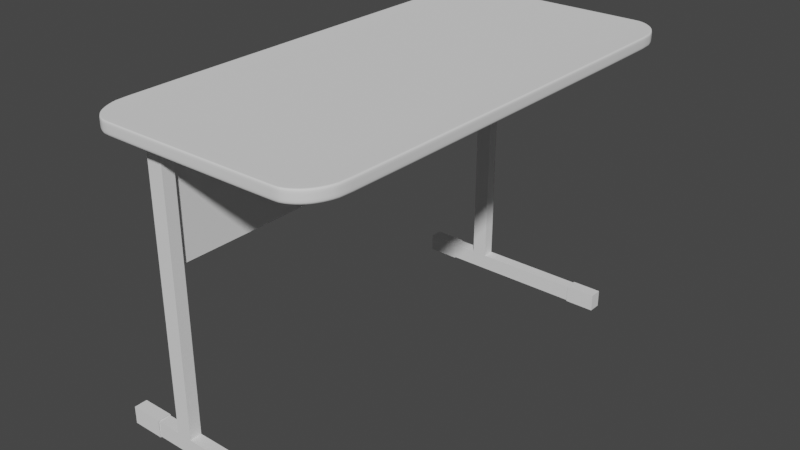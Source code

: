 # Source: PCTableSideways.blend  (saved by Blender 2.81.16; exported with 4.5.12 LTS)
import bpy
from mathutils import Matrix  # noqa: F401  (used for matrix-valued properties, if any)

bpy.ops.wm.read_factory_settings(use_empty=True)
scene = bpy.context.scene
scene.name = 'Scene'

# ---- collections
col_collection = bpy.data.collections.new('Collection'); scene.collection.children.link(col_collection)

# ---- world
world_world = bpy.data.worlds.new('World'); scene.world = world_world
world_world.use_nodes = True; world_world.node_tree.nodes.clear()
_N = world_world.node_tree.nodes; _L = world_world.node_tree.links
n0 = _N.new('ShaderNodeOutputWorld'); n0.name = 'World Output'; n0.location = (300, 300)
n1 = _N.new('ShaderNodeBackground'); n1.name = 'Background'; n1.location = (10, 300)
n1.inputs[0].default_value = (0.05088, 0.05088, 0.05088, 1.0)
_L.new(n1.outputs[0], n0.inputs[0])
n0.is_active_output = True
world_world.color = (0.05088, 0.05088, 0.05088)
world_world.use_sun_shadow = False
world_world.sun_shadow_jitter_overblur = 0.0

# ---- meshes
me_top = bpy.data.meshes.new('Top')
me_top.from_pydata([(0.75, -1.668, 49.0), (0.742, -1.739, 49.0), (0.7253, -1.811, 49.0), (0.7026, -1.871, 49.0), (0.6775, -1.916, 49.0), (0.6436, -1.956, 49.0), (0.6033, -1.986, 49.0), (0.6033, -1.986, 51.0), (0.6436, -1.956, 51.0), (0.6775, -1.916, 51.0), (0.7026, -1.871, 51.0), (0.7253, -1.811, 51.0), (0.742, -1.739, 51.0), (0.75, -1.668, 51.0), (-0.6033, -1.986, 49.0), (-0.6436, -1.956, 49.0), (-0.6775, -1.916, 49.0), (-0.7026, -1.871, 49.0), (-0.7253, -1.811, 49.0), (-0.742, -1.739, 49.0), (-0.75, -1.668, 49.0), (-0.75, -1.668, 51.0), (-0.742, -1.739, 51.0), (-0.7253, -1.811, 51.0), (-0.7026, -1.871, 51.0), (-0.6775, -1.916, 51.0), (-0.6436, -1.956, 51.0), (-0.6033, -1.986, 51.0), (0.575, -1.996, 49.0), (0.5511, -2.0, 49.0), (0.5511, -2.0, 51.0), (0.575, -1.996, 51.0), (-0.5511, -2.0, 49.0), (-0.575, -1.996, 49.0), (-0.575, -1.996, 51.0), (-0.5511, -2.0, 51.0), (0.75, 1.668, 49.0), (0.742, 1.739, 49.0), (0.7253, 1.811, 49.0), (0.7026, 1.871, 49.0), (0.6775, 1.916, 49.0), (0.6436, 1.956, 49.0), (0.6033, 1.986, 49.0), (0.6033, 1.986, 51.0), (0.6436, 1.956, 51.0), (0.6775, 1.916, 51.0), (0.7026, 1.871, 51.0), (0.7253, 1.811, 51.0), (0.742, 1.739, 51.0), (0.75, 1.668, 51.0), (-0.6033, 1.986, 49.0), (-0.6436, 1.956, 49.0), (-0.6775, 1.916, 49.0), (-0.7026, 1.871, 49.0), (-0.7253, 1.811, 49.0), (-0.742, 1.739, 49.0), (-0.75, 1.668, 49.0), (-0.75, 1.668, 51.0), (-0.742, 1.739, 51.0), (-0.7253, 1.811, 51.0), (-0.7026, 1.871, 51.0), (-0.6775, 1.916, 51.0), (-0.6436, 1.956, 51.0), (-0.6033, 1.986, 51.0), (0.575, 1.996, 49.0), (0.5511, 2.0, 49.0), (0.5511, 2.0, 51.0), (0.575, 1.996, 51.0), (-0.5511, 2.0, 49.0), (-0.575, 1.996, 49.0), (-0.575, 1.996, 51.0), (-0.5511, 2.0, 51.0), (0.7284, -1.73, 49.0), (0.7362, -1.659, 49.0), (0.7362, -1.659, 51.0), (0.7284, -1.73, 51.0), (0.712, -1.801, 51.0), (0.6897, -1.861, 51.0), (0.6897, -1.861, 49.0), (0.712, -1.801, 49.0), (0.6317, -1.945, 49.0), (0.6651, -1.905, 49.0), (0.6651, -1.905, 51.0), (0.6317, -1.945, 51.0), (-0.7284, -1.73, 51.0), (-0.7362, -1.659, 51.0), (-0.7362, -1.659, 49.0), (-0.7284, -1.73, 49.0), (-0.712, -1.801, 49.0), (-0.6897, -1.861, 49.0), (-0.6897, -1.861, 51.0), (-0.712, -1.801, 51.0), (-0.6317, -1.945, 51.0), (-0.6651, -1.905, 51.0), (-0.6651, -1.905, 49.0), (-0.6317, -1.945, 49.0), (-0.5922, -1.974, 49.0), (0.5922, -1.974, 49.0), (0.5922, -1.974, 51.0), (-0.5922, -1.974, 51.0), (0.5644, -1.984, 51.0), (0.541, -1.988, 51.0), (0.541, -1.988, 49.0), (0.5644, -1.984, 49.0), (-0.5644, -1.984, 49.0), (-0.541, -1.988, 49.0), (-0.541, -1.988, 51.0), (-0.5644, -1.984, 51.0), (0.7284, 1.73, 49.0), (0.7362, 1.659, 49.0), (0.7362, 1.659, 51.0), (0.7284, 1.73, 51.0), (0.712, 1.801, 51.0), (0.6897, 1.861, 51.0), (0.6897, 1.861, 49.0), (0.712, 1.801, 49.0), (0.6317, 1.945, 49.0), (0.6651, 1.905, 49.0), (0.6651, 1.905, 51.0), (0.6317, 1.945, 51.0), (-0.7284, 1.73, 51.0), (-0.7362, 1.659, 51.0), (-0.7362, 1.659, 49.0), (-0.7284, 1.73, 49.0), (-0.712, 1.801, 49.0), (-0.6897, 1.861, 49.0), (-0.6897, 1.861, 51.0), (-0.712, 1.801, 51.0), (-0.6317, 1.945, 51.0), (-0.6651, 1.905, 51.0), (-0.6651, 1.905, 49.0), (-0.6317, 1.945, 49.0), (-0.5922, 1.974, 49.0), (0.5922, 1.974, 49.0), (0.5922, 1.974, 51.0), (-0.5922, 1.974, 51.0), (0.5644, 1.984, 51.0), (0.541, 1.988, 51.0), (0.541, 1.988, 49.0), (0.5644, 1.984, 49.0), (-0.5644, 1.984, 49.0), (-0.541, 1.988, 49.0), (-0.541, 1.988, 51.0), (-0.5644, 1.984, 51.0), (0.7362, -1.659, 50.93), (0.7284, -1.73, 50.93), (0.712, -1.801, 50.93), (0.6897, -1.861, 50.93), (0.6651, -1.905, 50.93), (0.6317, -1.945, 50.93), (-0.7284, -1.73, 50.93), (-0.7362, -1.659, 50.93), (-0.6897, -1.861, 50.93), (-0.712, -1.801, 50.93), (-0.6317, -1.945, 50.93), (-0.6651, -1.905, 50.93), (0.5922, -1.974, 50.93), (-0.5922, -1.974, 50.93), (0.5644, -1.984, 50.93), (0.541, -1.988, 50.93), (-0.541, -1.988, 50.93), (-0.5644, -1.984, 50.93), (0.7362, 1.659, 50.93), (0.7284, 1.73, 50.93), (0.712, 1.801, 50.93), (0.6897, 1.861, 50.93), (0.6651, 1.905, 50.93), (0.6317, 1.945, 50.93), (-0.7284, 1.73, 50.93), (-0.7362, 1.659, 50.93), (-0.6897, 1.861, 50.93), (-0.712, 1.801, 50.93), (-0.6317, 1.945, 50.93), (-0.6651, 1.905, 50.93), (0.5922, 1.974, 50.93), (-0.5922, 1.974, 50.93), (0.5644, 1.984, 50.93), (0.541, 1.988, 50.93), (-0.541, 1.988, 50.93), (-0.5644, 1.984, 50.93), (0.7284, -1.73, 49.07), (0.7362, -1.659, 49.07), (0.6897, -1.861, 49.07), (0.712, -1.801, 49.07), (0.6317, -1.945, 49.07), (0.6651, -1.905, 49.07), (-0.7362, -1.659, 49.07), (-0.7284, -1.73, 49.07), (-0.712, -1.801, 49.07), (-0.6897, -1.861, 49.07), (-0.6651, -1.905, 49.07), (-0.6317, -1.945, 49.07), (-0.5922, -1.974, 49.07), (0.5922, -1.974, 49.07), (0.541, -1.988, 49.07), (0.5644, -1.984, 49.07), (-0.5644, -1.984, 49.07), (-0.541, -1.988, 49.07), (0.7284, 1.73, 49.07), (0.7362, 1.659, 49.07), (0.6897, 1.861, 49.07), (0.712, 1.801, 49.07), (0.6317, 1.945, 49.07), (0.6651, 1.905, 49.07), (-0.7362, 1.659, 49.07), (-0.7284, 1.73, 49.07), (-0.712, 1.801, 49.07), (-0.6897, 1.861, 49.07), (-0.6651, 1.905, 49.07), (-0.6317, 1.945, 49.07), (-0.5922, 1.974, 49.07), (0.5922, 1.974, 49.07), (0.541, 1.988, 49.07), (0.5644, 1.984, 49.07), (-0.5644, 1.984, 49.07), (-0.541, 1.988, 49.07), (0.75, -1.668, 49.67), (0.75, -1.668, 50.33), (0.742, -1.739, 50.33), (0.742, -1.739, 49.67), (0.7026, -1.871, 50.33), (0.7026, -1.871, 49.67), (0.7253, -1.811, 49.67), (0.7253, -1.811, 50.33), (0.6033, -1.986, 49.67), (0.6033, -1.986, 50.33), (0.6775, -1.916, 49.67), (0.6775, -1.916, 50.33), (0.6436, -1.956, 50.33), (0.6436, -1.956, 49.67), (-0.75, -1.668, 50.33), (-0.75, -1.668, 49.67), (-0.742, -1.739, 49.67), (-0.742, -1.739, 50.33), (-0.7026, -1.871, 49.67), (-0.7026, -1.871, 50.33), (-0.7253, -1.811, 50.33), (-0.7253, -1.811, 49.67), (-0.6033, -1.986, 50.33), (-0.6033, -1.986, 49.67), (-0.6775, -1.916, 50.33), (-0.6775, -1.916, 49.67), (-0.6436, -1.956, 49.67), (-0.6436, -1.956, 50.33), (0.5511, -2.0, 50.33), (0.5511, -2.0, 49.67), (0.575, -1.996, 49.67), (0.575, -1.996, 50.33), (-0.5511, -2.0, 49.67), (-0.5511, -2.0, 50.33), (-0.575, -1.996, 50.33), (-0.575, -1.996, 49.67), (0.75, 1.668, 49.67), (0.75, 1.668, 50.33), (0.742, 1.739, 50.33), (0.742, 1.739, 49.67), (0.7026, 1.871, 50.33), (0.7026, 1.871, 49.67), (0.7253, 1.811, 49.67), (0.7253, 1.811, 50.33), (0.6033, 1.986, 49.67), (0.6033, 1.986, 50.33), (0.6775, 1.916, 49.67), (0.6775, 1.916, 50.33), (0.6436, 1.956, 50.33), (0.6436, 1.956, 49.67), (-0.75, 1.668, 50.33), (-0.75, 1.668, 49.67), (-0.742, 1.739, 49.67), (-0.742, 1.739, 50.33), (-0.7026, 1.871, 49.67), (-0.7026, 1.871, 50.33), (-0.7253, 1.811, 50.33), (-0.7253, 1.811, 49.67), (-0.6033, 1.986, 50.33), (-0.6033, 1.986, 49.67), (-0.6775, 1.916, 50.33), (-0.6775, 1.916, 49.67), (-0.6436, 1.956, 49.67), (-0.6436, 1.956, 50.33), (0.5511, 2.0, 50.33), (0.5511, 2.0, 49.67), (0.575, 1.996, 49.67), (0.575, 1.996, 50.33), (-0.5511, 2.0, 49.67), (-0.5511, 2.0, 50.33), (-0.575, 1.996, 50.33), (-0.575, 1.996, 49.67)], [], [(250, 34, 27, 238), (232, 19, 18, 237), (238, 27, 26, 243), (220, 10, 9, 227), (224, 6, 5, 229), (266, 230, 21, 57), (7, 8, 83, 98), (234, 17, 16, 241), (218, 12, 11, 223), (217, 13, 12, 218), (221, 3, 2, 222), (217, 253, 49, 13), (227, 9, 8, 228), (231, 20, 19, 232), (235, 24, 23, 236), (241, 16, 15, 242), (244, 30, 35, 249), (245, 29, 28, 246), (249, 35, 34, 250), (246, 28, 6, 224), (286, 274, 63, 70), (268, 273, 54, 55), (274, 279, 62, 63), (256, 263, 45, 46), (260, 265, 41, 42), (270, 277, 52, 53), (254, 259, 47, 48), (253, 254, 48, 49), (257, 258, 38, 39), (263, 264, 44, 45), (267, 268, 55, 56), (271, 272, 59, 60), (277, 278, 51, 52), (280, 285, 71, 66), (281, 282, 64, 65), (285, 286, 70, 71), (282, 260, 42, 64), (48, 47, 112, 111), (131, 132, 210, 209), (107, 106, 160, 161), (13, 49, 110, 74), (41, 40, 117, 116), (22, 23, 91, 84), (4, 5, 80, 81), (46, 45, 118, 113), (24, 25, 93, 90), (44, 43, 134, 119), (45, 44, 119, 118), (26, 27, 99, 92), (8, 9, 82, 83), (57, 21, 85, 121), (30, 31, 100, 101), (59, 58, 120, 127), (58, 57, 121, 120), (21, 22, 84, 85), (61, 60, 126, 129), (28, 29, 102, 103), (63, 62, 128, 135), (56, 55, 123, 122), (19, 20, 86, 87), (67, 66, 137, 136), (32, 33, 104, 105), (54, 53, 125, 124), (17, 18, 88, 89), (65, 64, 139, 138), (34, 35, 106, 107), (60, 59, 127, 126), (23, 24, 90, 91), (69, 68, 141, 140), (31, 7, 98, 100), (6, 28, 103, 97), (71, 70, 143, 142), (62, 61, 129, 128), (29, 32, 105, 102), (25, 26, 92, 93), (33, 14, 96, 104), (43, 67, 136, 134), (52, 51, 131, 130), (35, 30, 101, 106), (15, 16, 94, 95), (64, 42, 133, 139), (27, 34, 107, 99), (68, 65, 138, 141), (51, 50, 132, 131), (37, 36, 109, 108), (14, 15, 95, 96), (0, 1, 72, 73), (50, 69, 140, 132), (53, 52, 130, 125), (16, 17, 89, 94), (66, 71, 142, 137), (55, 54, 124, 123), (49, 48, 111, 110), (18, 19, 87, 88), (12, 13, 74, 75), (70, 63, 135, 143), (20, 56, 122, 86), (1, 2, 79, 72), (36, 0, 73, 109), (47, 46, 113, 112), (3, 4, 81, 78), (10, 11, 76, 77), (38, 37, 108, 115), (5, 6, 97, 80), (40, 39, 114, 117), (39, 38, 115, 114), (11, 12, 75, 76), (2, 3, 78, 79), (42, 41, 116, 133), (9, 10, 77, 82), (144, 162, 163, 164, 165, 166, 167, 174, 176, 177, 178, 179, 175, 172, 173, 170, 171, 168, 169, 151, 150, 153, 152, 155, 154, 157, 161, 160, 159, 158, 156, 149, 148, 147, 146, 145), (111, 112, 164, 163), (75, 74, 144, 145), (100, 98, 156, 158), (74, 110, 162, 144), (77, 76, 146, 147), (113, 118, 166, 165), (126, 127, 171, 170), (137, 142, 178, 177), (119, 134, 174, 167), (128, 129, 173, 172), (143, 135, 175, 179), (121, 85, 151, 169), (76, 75, 145, 146), (83, 82, 148, 149), (106, 101, 159, 160), (127, 120, 168, 171), (82, 77, 147, 148), (85, 84, 150, 151), (99, 107, 161, 157), (129, 126, 170, 173), (98, 83, 149, 156), (135, 128, 172, 175), (84, 91, 153, 150), (110, 111, 163, 162), (136, 137, 177, 176), (90, 93, 155, 152), (91, 90, 152, 153), (112, 113, 165, 164), (92, 99, 157, 154), (93, 92, 154, 155), (101, 100, 158, 159), (142, 143, 179, 178), (118, 119, 167, 166), (134, 136, 176, 174), (120, 121, 169, 168), (215, 212, 213, 211, 202, 203, 200, 201, 198, 199, 181, 180, 183, 182, 185, 184, 193, 195, 194, 197, 196, 192, 191, 190, 189, 188, 187, 186, 204, 205, 206, 207, 208, 209, 210, 214), (125, 130, 208, 207), (87, 86, 186, 187), (108, 109, 199, 198), (123, 124, 206, 205), (89, 88, 188, 189), (86, 122, 204, 186), (138, 139, 213, 212), (109, 73, 181, 199), (114, 115, 201, 200), (140, 141, 215, 214), (115, 108, 198, 201), (95, 94, 190, 191), (116, 117, 203, 202), (103, 102, 194, 195), (117, 114, 200, 203), (96, 95, 191, 192), (105, 104, 196, 197), (133, 116, 202, 211), (94, 89, 189, 190), (139, 133, 211, 213), (73, 72, 180, 181), (88, 87, 187, 188), (122, 123, 205, 204), (141, 138, 212, 215), (72, 79, 183, 180), (124, 125, 207, 206), (132, 140, 214, 210), (97, 103, 195, 193), (78, 81, 185, 182), (79, 78, 182, 183), (102, 105, 197, 194), (80, 97, 193, 184), (81, 80, 184, 185), (104, 96, 192, 196), (130, 131, 209, 208), (67, 43, 261, 283), (283, 261, 260, 282), (68, 69, 287, 284), (284, 287, 286, 285), (66, 67, 283, 280), (280, 283, 282, 281), (65, 68, 284, 281), (281, 284, 285, 280), (61, 62, 279, 276), (276, 279, 278, 277), (53, 54, 273, 270), (270, 273, 272, 271), (57, 58, 269, 266), (266, 269, 268, 267), (40, 41, 265, 262), (262, 265, 264, 263), (46, 47, 259, 256), (256, 259, 258, 257), (36, 37, 255, 252), (252, 255, 254, 253), (37, 38, 258, 255), (255, 258, 259, 254), (60, 61, 276, 271), (271, 276, 277, 270), (43, 44, 264, 261), (261, 264, 265, 260), (39, 40, 262, 257), (257, 262, 263, 256), (50, 51, 278, 275), (275, 278, 279, 274), (58, 59, 272, 269), (269, 272, 273, 268), (69, 50, 275, 287), (287, 275, 274, 286), (31, 247, 225, 7), (247, 246, 224, 225), (32, 248, 251, 33), (248, 249, 250, 251), (30, 244, 247, 31), (244, 245, 246, 247), (29, 245, 248, 32), (245, 244, 249, 248), (25, 240, 243, 26), (240, 241, 242, 243), (17, 234, 237, 18), (234, 235, 236, 237), (21, 230, 233, 22), (230, 231, 232, 233), (4, 226, 229, 5), (226, 227, 228, 229), (0, 36, 252, 216), (216, 252, 253, 217), (10, 220, 223, 11), (220, 221, 222, 223), (0, 216, 219, 1), (216, 217, 218, 219), (1, 219, 222, 2), (219, 218, 223, 222), (24, 235, 240, 25), (235, 234, 241, 240), (56, 20, 231, 267), (267, 231, 230, 266), (7, 225, 228, 8), (225, 224, 229, 228), (3, 221, 226, 4), (221, 220, 227, 226), (14, 239, 242, 15), (239, 238, 243, 242), (22, 233, 236, 23), (233, 232, 237, 236), (33, 251, 239, 14), (251, 250, 238, 239)])
me_top.polygons.foreach_set('use_smooth', [1, 1, 1, 1, 1, 1, 1, 1, 1, 1, 1, 1, 1, 1, 1, 1, 1, 1, 1, 1, 1, 1, 1, 1, 1, 1, 1, 1, 1, 1, 1, 1, 1, 1, 1, 1, 1, 1, 1, 1, 1, 1, 1, 1, 1, 1, 1, 1, 1, 1, 1, 1, 1, 1, 1, 1, 1, 1, 1, 1, 1, 1, 1, 1, 1, 1, 1, 1, 1, 1, 1, 1, 1, 1, 1, 1, 1, 1, 1, 1, 1, 1, 1, 1, 1, 1, 1, 1, 1, 1, 1, 1, 1, 1, 1, 1, 1, 1, 1, 1, 1, 1, 1, 1, 1, 1, 1, 1, 1, 1, 0, 1, 1, 1, 1, 1, 1, 1, 1, 1, 1, 1, 1, 1, 1, 1, 1, 1, 1, 1, 1, 1, 1, 1, 1, 1, 1, 1, 1, 1, 1, 1, 1, 1, 1, 1, 0, 1, 1, 1, 1, 1, 1, 1, 1, 1, 1, 1, 1, 1, 1, 1, 1, 1, 1, 1, 1, 1, 1, 1, 1, 1, 1, 1, 1, 1, 1, 1, 1, 1, 1, 1, 1, 1, 1, 1, 1, 1, 1, 1, 1, 1, 1, 1, 1, 1, 1, 1, 1, 1, 1, 1, 1, 1, 1, 1, 1, 1, 1, 1, 1, 1, 1, 1, 1, 1, 1, 1, 1, 1, 1, 1, 1, 1, 1, 1, 1, 1, 1, 1, 1, 1, 1, 1, 1, 1, 1, 1, 1, 1, 1, 1, 1, 1, 1, 1, 1, 1, 1, 1, 1, 1, 1, 1])
_uv = me_top.uv_layers.new(name='UVMap')
_uv.uv.foreach_set('vector', [0.5417, 0.2212, 0.625, 0.2212, 0.625, 0.2269, 0.5417, 0.2269, 0.4583, 0.2731, 0.375, 0.2731, 0.375, 0.2636, 0.4583, 0.2636, 0.5417, 0.2269, 0.625, 0.2269, 0.625, 0.2364, 0.5417, 0.2364, 0.5417, 0.9879, 0.625, 0.9879, 0.625, 0.9921, 0.5417, 0.9921, 0.4583, 0.02579, 0.375, 0.02579, 0.375, 0.02185, 0.4583, 0.02185, 0.5417, 0.2811, 0.5417, 0.2811, 0.625, 0.2811, 0.625, 0.2811, 0.625, 0.02579, 0.625, 0.02185, 0.625, 0.02185, 0.625, 0.02579, 0.4583, 0.2542, 0.375, 0.2542, 0.375, 0.2458, 0.4583, 0.2458, 0.5417, 0.9755, 0.625, 0.9755, 0.625, 0.9823, 0.5417, 0.9823, 0.5417, 0.9689, 0.625, 0.9689, 0.625, 0.9755, 0.5417, 0.9755, 0.4583, 0.9879, 0.375, 0.9879, 0.375, 0.9823, 0.4583, 0.9823, 0.5417, 0.9689, 0.5417, 0.9689, 0.625, 0.9689, 0.625, 0.9689, 0.5417, 0.9921, 0.625, 0.9921, 0.625, 0.9946, 0.5417, 0.9946, 0.4583, 0.2811, 0.375, 0.2811, 0.375, 0.2731, 0.4583, 0.2731, 0.5417, 0.2542, 0.625, 0.2542, 0.625, 0.2636, 0.5417, 0.2636, 0.4583, 0.2458, 0.375, 0.2458, 0.375, 0.2364, 0.4583, 0.2364, 0.5417, 0.03315, 0.625, 0.03315, 0.625, 0.2169, 0.5417, 0.2169, 0.4583, 0.03315, 0.375, 0.03315, 0.375, 0.02956, 0.4583, 0.02956, 0.5417, 0.2169, 0.625, 0.2169, 0.625, 0.2212, 0.5417, 0.2212, 0.4583, 0.02956, 0.375, 0.02956, 0.375, 0.02579, 0.4583, 0.02579, 0.5417, 0.2212, 0.5417, 0.2269, 0.625, 0.2269, 0.625, 0.2212, 0.4583, 0.2731, 0.4583, 0.2636, 0.375, 0.2636, 0.375, 0.2731, 0.5417, 0.2269, 0.5417, 0.2364, 0.625, 0.2364, 0.625, 0.2269, 0.5417, 0.9879, 0.5417, 0.9921, 0.625, 0.9921, 0.625, 0.9879, 0.4583, 0.02579, 0.4583, 0.02185, 0.375, 0.02185, 0.375, 0.02579, 0.4583, 0.2542, 0.4583, 0.2458, 0.375, 0.2458, 0.375, 0.2542, 0.5417, 0.9755, 0.5417, 0.9823, 0.625, 0.9823, 0.625, 0.9755, 0.5417, 0.9689, 0.5417, 0.9755, 0.625, 0.9755, 0.625, 0.9689, 0.4583, 0.9879, 0.4583, 0.9823, 0.375, 0.9823, 0.375, 0.9879, 0.5417, 0.9921, 0.5417, 0.9946, 0.625, 0.9946, 0.625, 0.9921, 0.4583, 0.2811, 0.4583, 0.2731, 0.375, 0.2731, 0.375, 0.2811, 0.5417, 0.2542, 0.5417, 0.2636, 0.625, 0.2636, 0.625, 0.2542, 0.4583, 0.2458, 0.4583, 0.2364, 0.375, 0.2364, 0.375, 0.2458, 0.5417, 0.03315, 0.5417, 0.2169, 0.625, 0.2169, 0.625, 0.03315, 0.4583, 0.03315, 0.4583, 0.02956, 0.375, 0.02956, 0.375, 0.03315, 0.5417, 0.2169, 0.5417, 0.2212, 0.625, 0.2212, 0.625, 0.2169, 0.4583, 0.02956, 0.4583, 0.02579, 0.375, 0.02579, 0.375, 0.02956, 0.625, 0.9755, 0.625, 0.9823, 0.625, 0.9823, 0.625, 0.9755, 0.375, 0.2364, 0.375, 0.2269, 0.375, 0.2269, 0.375, 0.2364, 0.625, 0.2212, 0.625, 0.2169, 0.625, 0.2169, 0.625, 0.2212, 0.625, 0.9689, 0.625, 0.9689, 0.625, 0.9689, 0.625, 0.9689, 0.375, 0.9946, 0.375, 0.9921, 0.375, 0.9921, 0.375, 0.9946, 0.625, 0.2731, 0.625, 0.2636, 0.625, 0.2636, 0.625, 0.2731, 0.375, 0.9921, 0.375, 0.9946, 0.375, 0.9946, 0.375, 0.9921, 0.625, 0.9879, 0.625, 0.9921, 0.625, 0.9921, 0.625, 0.9879, 0.625, 0.2542, 0.625, 0.2458, 0.625, 0.2458, 0.625, 0.2542, 0.625, 0.02185, 0.625, 0.02579, 0.625, 0.02579, 0.625, 0.02185, 0.625, 0.9921, 0.625, 0.9946, 0.625, 0.9946, 0.625, 0.9921, 0.625, 0.2364, 0.625, 0.2269, 0.625, 0.2269, 0.625, 0.2364, 0.625, 0.9946, 0.625, 0.9921, 0.625, 0.9921, 0.625, 0.9946, 0.625, 0.2811, 0.625, 0.2811, 0.625, 0.2811, 0.625, 0.2811, 0.625, 0.03315, 0.625, 0.02956, 0.625, 0.02956, 0.625, 0.03315, 0.625, 0.2636, 0.625, 0.2731, 0.625, 0.2731, 0.625, 0.2636, 0.625, 0.2731, 0.625, 0.2811, 0.625, 0.2811, 0.625, 0.2731, 0.625, 0.2811, 0.625, 0.2731, 0.625, 0.2731, 0.625, 0.2811, 0.625, 0.2458, 0.625, 0.2542, 0.625, 0.2542, 0.625, 0.2458, 0.375, 0.02956, 0.375, 0.03315, 0.375, 0.03315, 0.375, 0.02956, 0.625, 0.2269, 0.625, 0.2364, 0.625, 0.2364, 0.625, 0.2269, 0.375, 0.2811, 0.375, 0.2731, 0.375, 0.2731, 0.375, 0.2811, 0.375, 0.2731, 0.375, 0.2811, 0.375, 0.2811, 0.375, 0.2731, 0.625, 0.02956, 0.625, 0.03315, 0.625, 0.03315, 0.625, 0.02956, 0.375, 0.2169, 0.375, 0.2212, 0.375, 0.2212, 0.375, 0.2169, 0.375, 0.2636, 0.375, 0.2542, 0.375, 0.2542, 0.375, 0.2636, 0.375, 0.2542, 0.375, 0.2636, 0.375, 0.2636, 0.375, 0.2542, 0.375, 0.03315, 0.375, 0.02956, 0.375, 0.02956, 0.375, 0.03315, 0.625, 0.2212, 0.625, 0.2169, 0.625, 0.2169, 0.625, 0.2212, 0.625, 0.2542, 0.625, 0.2636, 0.625, 0.2636, 0.625, 0.2542, 0.625, 0.2636, 0.625, 0.2542, 0.625, 0.2542, 0.625, 0.2636, 0.375, 0.2212, 0.375, 0.2169, 0.375, 0.2169, 0.375, 0.2212, 0.625, 0.02956, 0.625, 0.02579, 0.625, 0.02579, 0.625, 0.02956, 0.375, 0.02579, 0.375, 0.02956, 0.375, 0.02956, 0.375, 0.02579, 0.625, 0.2169, 0.625, 0.2212, 0.625, 0.2212, 0.625, 0.2169, 0.625, 0.2364, 0.625, 0.2458, 0.625, 0.2458, 0.625, 0.2364, 0.375, 0.03315, 0.375, 0.2169, 0.375, 0.2169, 0.375, 0.03315, 0.625, 0.2458, 0.625, 0.2364, 0.625, 0.2364, 0.625, 0.2458, 0.375, 0.2212, 0.375, 0.2269, 0.375, 0.2269, 0.375, 0.2212, 0.625, 0.02579, 0.625, 0.02956, 0.625, 0.02956, 0.625, 0.02579, 0.375, 0.2458, 0.375, 0.2364, 0.375, 0.2364, 0.375, 0.2458, 0.625, 0.2169, 0.625, 0.03315, 0.625, 0.03315, 0.625, 0.2169, 0.375, 0.2364, 0.375, 0.2458, 0.375, 0.2458, 0.375, 0.2364, 0.375, 0.02956, 0.375, 0.02579, 0.375, 0.02579, 0.375, 0.02956, 0.625, 0.2269, 0.625, 0.2212, 0.625, 0.2212, 0.625, 0.2269, 0.375, 0.2169, 0.375, 0.03315, 0.375, 0.03315, 0.375, 0.2169, 0.375, 0.2364, 0.375, 0.2269, 0.375, 0.2269, 0.375, 0.2364, 0.375, 0.9755, 0.375, 0.9689, 0.375, 0.9689, 0.375, 0.9755, 0.375, 0.2269, 0.375, 0.2364, 0.375, 0.2364, 0.375, 0.2269, 0.375, 0.9689, 0.375, 0.9755, 0.375, 0.9755, 0.375, 0.9689, 0.375, 0.2269, 0.375, 0.2212, 0.375, 0.2212, 0.375, 0.2269, 0.375, 0.2542, 0.375, 0.2458, 0.375, 0.2458, 0.375, 0.2542, 0.375, 0.2458, 0.375, 0.2542, 0.375, 0.2542, 0.375, 0.2458, 0.625, 0.03315, 0.625, 0.2169, 0.625, 0.2169, 0.625, 0.03315, 0.375, 0.2731, 0.375, 0.2636, 0.375, 0.2636, 0.375, 0.2731, 0.625, 0.9689, 0.625, 0.9755, 0.625, 0.9755, 0.625, 0.9689, 0.375, 0.2636, 0.375, 0.2731, 0.375, 0.2731, 0.375, 0.2636, 0.625, 0.9755, 0.625, 0.9689, 0.625, 0.9689, 0.625, 0.9755, 0.625, 0.2212, 0.625, 0.2269, 0.625, 0.2269, 0.625, 0.2212, 0.375, 0.2811, 0.375, 0.2811, 0.375, 0.2811, 0.375, 0.2811, 0.375, 0.9755, 0.375, 0.9823, 0.375, 0.9823, 0.375, 0.9755, 0.375, 0.9689, 0.375, 0.9689, 0.375, 0.9689, 0.375, 0.9689, 0.625, 0.9823, 0.625, 0.9879, 0.625, 0.9879, 0.625, 0.9823, 0.375, 0.9879, 0.375, 0.9921, 0.375, 0.9921, 0.375, 0.9879, 0.625, 0.9879, 0.625, 0.9823, 0.625, 0.9823, 0.625, 0.9879, 0.375, 0.9823, 0.375, 0.9755, 0.375, 0.9755, 0.375, 0.9823, 0.375, 0.02185, 0.375, 0.02579, 0.375, 0.02579, 0.375, 0.02185, 0.375, 0.9921, 0.375, 0.9879, 0.375, 0.9879, 0.375, 0.9921, 0.375, 0.9879, 0.375, 0.9823, 0.375, 0.9823, 0.375, 0.9879, 0.625, 0.9823, 0.625, 0.9755, 0.625, 0.9755, 0.625, 0.9823, 0.375, 0.9823, 0.375, 0.9879, 0.375, 0.9879, 0.375, 0.9823, 0.375, 0.02579, 0.375, 0.02185, 0.375, 0.02185, 0.375, 0.02579, 0.625, 0.9921, 0.625, 0.9879, 0.625, 0.9879, 0.625, 0.9921, 0.8439, 0.75, 0.8439, 0.75, 0.8505, 0.7487, 0.8573, 0.7459, 0.8629, 0.7421, 0.8671, 0.7379, 0.8709, 0.7323, 0.8737, 0.7255, 0.8746, 0.7208, 0.875, 0.7169, 0.875, 0.5331, 0.8746, 0.5292, 0.8737, 0.5245, 0.8709, 0.5177, 0.8671, 0.5121, 0.8629, 0.5079, 0.8573, 0.5041, 0.8505, 0.5013, 0.8439, 0.5, 0.8439, 0.5, 0.8505, 0.5013, 0.8573, 0.5041, 0.8629, 0.5079, 0.8671, 0.5121, 0.8709, 0.5177, 0.8737, 0.5245, 0.8746, 0.5292, 0.875, 0.5331, 0.875, 0.7169, 0.8746, 0.7208, 0.8737, 0.7255, 0.8709, 0.7323, 0.8671, 0.7379, 0.8629, 0.7421, 0.8573, 0.7459, 0.8505, 0.7487, 0.625, 0.9755, 0.625, 0.9823, 0.625, 0.9823, 0.625, 0.9755, 0.625, 0.9755, 0.625, 0.9689, 0.625, 0.9689, 0.625, 0.9755, 0.625, 0.02956, 0.625, 0.02579, 0.625, 0.02579, 0.625, 0.02956, 0.625, 0.9689, 0.625, 0.9689, 0.625, 0.9689, 0.625, 0.9689, 0.625, 0.9879, 0.625, 0.9823, 0.625, 0.9823, 0.625, 0.9879, 0.625, 0.9879, 0.625, 0.9921, 0.625, 0.9921, 0.625, 0.9879, 0.625, 0.2542, 0.625, 0.2636, 0.625, 0.2636, 0.625, 0.2542, 0.625, 0.03315, 0.625, 0.2169, 0.625, 0.2169, 0.625, 0.03315, 0.625, 0.02185, 0.625, 0.02579, 0.625, 0.02579, 0.625, 0.02185, 0.625, 0.2364, 0.625, 0.2458, 0.625, 0.2458, 0.625, 0.2364, 0.625, 0.2212, 0.625, 0.2269, 0.625, 0.2269, 0.625, 0.2212, 0.625, 0.2811, 0.625, 0.2811, 0.625, 0.2811, 0.625, 0.2811, 0.625, 0.9823, 0.625, 0.9755, 0.625, 0.9755, 0.625, 0.9823, 0.625, 0.9946, 0.625, 0.9921, 0.625, 0.9921, 0.625, 0.9946, 0.625, 0.2169, 0.625, 0.03315, 0.625, 0.03315, 0.625, 0.2169, 0.625, 0.2636, 0.625, 0.2731, 0.625, 0.2731, 0.625, 0.2636, 0.625, 0.9921, 0.625, 0.9879, 0.625, 0.9879, 0.625, 0.9921, 0.625, 0.2811, 0.625, 0.2731, 0.625, 0.2731, 0.625, 0.2811, 0.625, 0.2269, 0.625, 0.2212, 0.625, 0.2212, 0.625, 0.2269, 0.625, 0.2458, 0.625, 0.2542, 0.625, 0.2542, 0.625, 0.2458, 0.625, 0.02579, 0.625, 0.02185, 0.625, 0.02185, 0.625, 0.02579, 0.625, 0.2269, 0.625, 0.2364, 0.625, 0.2364, 0.625, 0.2269, 0.625, 0.2731, 0.625, 0.2636, 0.625, 0.2636, 0.625, 0.2731, 0.625, 0.9689, 0.625, 0.9755, 0.625, 0.9755, 0.625, 0.9689, 0.625, 0.02956, 0.625, 0.03315, 0.625, 0.03315, 0.625, 0.02956, 0.625, 0.2542, 0.625, 0.2458, 0.625, 0.2458, 0.625, 0.2542, 0.625, 0.2636, 0.625, 0.2542, 0.625, 0.2542, 0.625, 0.2636, 0.625, 0.9823, 0.625, 0.9879, 0.625, 0.9879, 0.625, 0.9823, 0.625, 0.2364, 0.625, 0.2269, 0.625, 0.2269, 0.625, 0.2364, 0.625, 0.2458, 0.625, 0.2364, 0.625, 0.2364, 0.625, 0.2458, 0.625, 0.03315, 0.625, 0.02956, 0.625, 0.02956, 0.625, 0.03315, 0.625, 0.2169, 0.625, 0.2212, 0.625, 0.2212, 0.625, 0.2169, 0.625, 0.9921, 0.625, 0.9946, 0.625, 0.9946, 0.625, 0.9921, 0.625, 0.02579, 0.625, 0.02956, 0.625, 0.02956, 0.625, 0.02579, 0.625, 0.2731, 0.625, 0.2811, 0.625, 0.2811, 0.625, 0.2731, 0.125, 0.5331, 0.125, 0.7169, 0.1254, 0.7208, 0.1263, 0.7255, 0.1291, 0.7323, 0.1329, 0.7379, 0.1371, 0.7421, 0.1427, 0.7459, 0.1495, 0.7487, 0.1561, 0.75, 0.1561, 0.75, 0.1495, 0.7487, 0.1427, 0.7459, 0.1371, 0.7421, 0.1329, 0.7379, 0.1291, 0.7323, 0.1263, 0.7255, 0.1254, 0.7208, 0.125, 0.7169, 0.125, 0.5331, 0.1254, 0.5292, 0.1263, 0.5245, 0.1291, 0.5177, 0.1329, 0.5121, 0.1371, 0.5079, 0.1427, 0.5041, 0.1495, 0.5013, 0.1561, 0.5, 0.1561, 0.5, 0.1495, 0.5013, 0.1427, 0.5041, 0.1371, 0.5079, 0.1329, 0.5121, 0.1291, 0.5177, 0.1263, 0.5245, 0.1254, 0.5292, 0.375, 0.2542, 0.375, 0.2458, 0.375, 0.2458, 0.375, 0.2542, 0.375, 0.2731, 0.375, 0.2811, 0.375, 0.2811, 0.375, 0.2731, 0.375, 0.9755, 0.375, 0.9689, 0.375, 0.9689, 0.375, 0.9755, 0.375, 0.2731, 0.375, 0.2636, 0.375, 0.2636, 0.375, 0.2731, 0.375, 0.2542, 0.375, 0.2636, 0.375, 0.2636, 0.375, 0.2542, 0.375, 0.2811, 0.375, 0.2811, 0.375, 0.2811, 0.375, 0.2811, 0.375, 0.03315, 0.375, 0.02956, 0.375, 0.02956, 0.375, 0.03315, 0.375, 0.9689, 0.375, 0.9689, 0.375, 0.9689, 0.375, 0.9689, 0.375, 0.9879, 0.375, 0.9823, 0.375, 0.9823, 0.375, 0.9879, 0.375, 0.2212, 0.375, 0.2169, 0.375, 0.2169, 0.375, 0.2212, 0.375, 0.9823, 0.375, 0.9755, 0.375, 0.9755, 0.375, 0.9823, 0.375, 0.2364, 0.375, 0.2458, 0.375, 0.2458, 0.375, 0.2364, 0.375, 0.9946, 0.375, 0.9921, 0.375, 0.9921, 0.375, 0.9946, 0.375, 0.02956, 0.375, 0.03315, 0.375, 0.03315, 0.375, 0.02956, 0.375, 0.9921, 0.375, 0.9879, 0.375, 0.9879, 0.375, 0.9921, 0.375, 0.2269, 0.375, 0.2364, 0.375, 0.2364, 0.375, 0.2269, 0.375, 0.2169, 0.375, 0.2212, 0.375, 0.2212, 0.375, 0.2169, 0.375, 0.02579, 0.375, 0.02185, 0.375, 0.02185, 0.375, 0.02579, 0.375, 0.2458, 0.375, 0.2542, 0.375, 0.2542, 0.375, 0.2458, 0.375, 0.02956, 0.375, 0.02579, 0.375, 0.02579, 0.375, 0.02956, 0.375, 0.9689, 0.375, 0.9755, 0.375, 0.9755, 0.375, 0.9689, 0.375, 0.2636, 0.375, 0.2731, 0.375, 0.2731, 0.375, 0.2636, 0.375, 0.2811, 0.375, 0.2731, 0.375, 0.2731, 0.375, 0.2811, 0.375, 0.2169, 0.375, 0.03315, 0.375, 0.03315, 0.375, 0.2169, 0.375, 0.9755, 0.375, 0.9823, 0.375, 0.9823, 0.375, 0.9755, 0.375, 0.2636, 0.375, 0.2542, 0.375, 0.2542, 0.375, 0.2636, 0.375, 0.2269, 0.375, 0.2212, 0.375, 0.2212, 0.375, 0.2269, 0.375, 0.02579, 0.375, 0.02956, 0.375, 0.02956, 0.375, 0.02579, 0.375, 0.9879, 0.375, 0.9921, 0.375, 0.9921, 0.375, 0.9879, 0.375, 0.9823, 0.375, 0.9879, 0.375, 0.9879, 0.375, 0.9823, 0.375, 0.03315, 0.375, 0.2169, 0.375, 0.2169, 0.375, 0.03315, 0.375, 0.02185, 0.375, 0.02579, 0.375, 0.02579, 0.375, 0.02185, 0.375, 0.9921, 0.375, 0.9946, 0.375, 0.9946, 0.375, 0.9921, 0.375, 0.2212, 0.375, 0.2269, 0.375, 0.2269, 0.375, 0.2212, 0.375, 0.2458, 0.375, 0.2364, 0.375, 0.2364, 0.375, 0.2458, 0.625, 0.02956, 0.625, 0.02579, 0.5417, 0.02579, 0.5417, 0.02956, 0.5417, 0.02956, 0.5417, 0.02579, 0.4583, 0.02579, 0.4583, 0.02956, 0.375, 0.2169, 0.375, 0.2212, 0.4583, 0.2212, 0.4583, 0.2169, 0.4583, 0.2169, 0.4583, 0.2212, 0.5417, 0.2212, 0.5417, 0.2169, 0.625, 0.03315, 0.625, 0.02956, 0.5417, 0.02956, 0.5417, 0.03315, 0.5417, 0.03315, 0.5417, 0.02956, 0.4583, 0.02956, 0.4583, 0.03315, 0.375, 0.03315, 0.375, 0.2169, 0.4583, 0.2169, 0.4583, 0.03315, 0.4583, 0.03315, 0.4583, 0.2169, 0.5417, 0.2169, 0.5417, 0.03315, 0.625, 0.2458, 0.625, 0.2364, 0.5417, 0.2364, 0.5417, 0.2458, 0.5417, 0.2458, 0.5417, 0.2364, 0.4583, 0.2364, 0.4583, 0.2458, 0.375, 0.2542, 0.375, 0.2636, 0.4583, 0.2636, 0.4583, 0.2542, 0.4583, 0.2542, 0.4583, 0.2636, 0.5417, 0.2636, 0.5417, 0.2542, 0.625, 0.2811, 0.625, 0.2731, 0.5417, 0.2731, 0.5417, 0.2811, 0.5417, 0.2811, 0.5417, 0.2731, 0.4583, 0.2731, 0.4583, 0.2811, 0.375, 0.9921, 0.375, 0.9946, 0.4583, 0.9946, 0.4583, 0.9921, 0.4583, 0.9921, 0.4583, 0.9946, 0.5417, 0.9946, 0.5417, 0.9921, 0.625, 0.9879, 0.625, 0.9823, 0.5417, 0.9823, 0.5417, 0.9879, 0.5417, 0.9879, 0.5417, 0.9823, 0.4583, 0.9823, 0.4583, 0.9879, 0.375, 0.9689, 0.375, 0.9755, 0.4583, 0.9755, 0.4583, 0.9689, 0.4583, 0.9689, 0.4583, 0.9755, 0.5417, 0.9755, 0.5417, 0.9689, 0.375, 0.9755, 0.375, 0.9823, 0.4583, 0.9823, 0.4583, 0.9755, 0.4583, 0.9755, 0.4583, 0.9823, 0.5417, 0.9823, 0.5417, 0.9755, 0.625, 0.2542, 0.625, 0.2458, 0.5417, 0.2458, 0.5417, 0.2542, 0.5417, 0.2542, 0.5417, 0.2458, 0.4583, 0.2458, 0.4583, 0.2542, 0.625, 0.02579, 0.625, 0.02185, 0.5417, 0.02185, 0.5417, 0.02579, 0.5417, 0.02579, 0.5417, 0.02185, 0.4583, 0.02185, 0.4583, 0.02579, 0.375, 0.9879, 0.375, 0.9921, 0.4583, 0.9921, 0.4583, 0.9879, 0.4583, 0.9879, 0.4583, 0.9921, 0.5417, 0.9921, 0.5417, 0.9879, 0.375, 0.2269, 0.375, 0.2364, 0.4583, 0.2364, 0.4583, 0.2269, 0.4583, 0.2269, 0.4583, 0.2364, 0.5417, 0.2364, 0.5417, 0.2269, 0.625, 0.2731, 0.625, 0.2636, 0.5417, 0.2636, 0.5417, 0.2731, 0.5417, 0.2731, 0.5417, 0.2636, 0.4583, 0.2636, 0.4583, 0.2731, 0.375, 0.2212, 0.375, 0.2269, 0.4583, 0.2269, 0.4583, 0.2212, 0.4583, 0.2212, 0.4583, 0.2269, 0.5417, 0.2269, 0.5417, 0.2212, 0.625, 0.02956, 0.5417, 0.02956, 0.5417, 0.02579, 0.625, 0.02579, 0.5417, 0.02956, 0.4583, 0.02956, 0.4583, 0.02579, 0.5417, 0.02579, 0.375, 0.2169, 0.4583, 0.2169, 0.4583, 0.2212, 0.375, 0.2212, 0.4583, 0.2169, 0.5417, 0.2169, 0.5417, 0.2212, 0.4583, 0.2212, 0.625, 0.03315, 0.5417, 0.03315, 0.5417, 0.02956, 0.625, 0.02956, 0.5417, 0.03315, 0.4583, 0.03315, 0.4583, 0.02956, 0.5417, 0.02956, 0.375, 0.03315, 0.4583, 0.03315, 0.4583, 0.2169, 0.375, 0.2169, 0.4583, 0.03315, 0.5417, 0.03315, 0.5417, 0.2169, 0.4583, 0.2169, 0.625, 0.2458, 0.5417, 0.2458, 0.5417, 0.2364, 0.625, 0.2364, 0.5417, 0.2458, 0.4583, 0.2458, 0.4583, 0.2364, 0.5417, 0.2364, 0.375, 0.2542, 0.4583, 0.2542, 0.4583, 0.2636, 0.375, 0.2636, 0.4583, 0.2542, 0.5417, 0.2542, 0.5417, 0.2636, 0.4583, 0.2636, 0.625, 0.2811, 0.5417, 0.2811, 0.5417, 0.2731, 0.625, 0.2731, 0.5417, 0.2811, 0.4583, 0.2811, 0.4583, 0.2731, 0.5417, 0.2731, 0.375, 0.9921, 0.4583, 0.9921, 0.4583, 0.9946, 0.375, 0.9946, 0.4583, 0.9921, 0.5417, 0.9921, 0.5417, 0.9946, 0.4583, 0.9946, 0.375, 0.9689, 0.375, 0.9689, 0.4583, 0.9689, 0.4583, 0.9689, 0.4583, 0.9689, 0.4583, 0.9689, 0.5417, 0.9689, 0.5417, 0.9689, 0.625, 0.9879, 0.5417, 0.9879, 0.5417, 0.9823, 0.625, 0.9823, 0.5417, 0.9879, 0.4583, 0.9879, 0.4583, 0.9823, 0.5417, 0.9823, 0.375, 0.9689, 0.4583, 0.9689, 0.4583, 0.9755, 0.375, 0.9755, 0.4583, 0.9689, 0.5417, 0.9689, 0.5417, 0.9755, 0.4583, 0.9755, 0.375, 0.9755, 0.4583, 0.9755, 0.4583, 0.9823, 0.375, 0.9823, 0.4583, 0.9755, 0.5417, 0.9755, 0.5417, 0.9823, 0.4583, 0.9823, 0.625, 0.2542, 0.5417, 0.2542, 0.5417, 0.2458, 0.625, 0.2458, 0.5417, 0.2542, 0.4583, 0.2542, 0.4583, 0.2458, 0.5417, 0.2458, 0.375, 0.2811, 0.375, 0.2811, 0.4583, 0.2811, 0.4583, 0.2811, 0.4583, 0.2811, 0.4583, 0.2811, 0.5417, 0.2811, 0.5417, 0.2811, 0.625, 0.02579, 0.5417, 0.02579, 0.5417, 0.02185, 0.625, 0.02185, 0.5417, 0.02579, 0.4583, 0.02579, 0.4583, 0.02185, 0.5417, 0.02185, 0.375, 0.9879, 0.4583, 0.9879, 0.4583, 0.9921, 0.375, 0.9921, 0.4583, 0.9879, 0.5417, 0.9879, 0.5417, 0.9921, 0.4583, 0.9921, 0.375, 0.2269, 0.4583, 0.2269, 0.4583, 0.2364, 0.375, 0.2364, 0.4583, 0.2269, 0.5417, 0.2269, 0.5417, 0.2364, 0.4583, 0.2364, 0.625, 0.2731, 0.5417, 0.2731, 0.5417, 0.2636, 0.625, 0.2636, 0.5417, 0.2731, 0.4583, 0.2731, 0.4583, 0.2636, 0.5417, 0.2636, 0.375, 0.2212, 0.4583, 0.2212, 0.4583, 0.2269, 0.375, 0.2269, 0.4583, 0.2212, 0.5417, 0.2212, 0.5417, 0.2269, 0.4583, 0.2269])
me_top.use_remesh_fix_poles = True
me_top.use_remesh_preserve_attributes = False
me_top.use_mirror_vertex_groups = False
me_top.update()
me_base = bpy.data.meshes.new('Base')
me_base.from_pydata([(-4.447, -13.74, 0.05333), (-4.447, -13.74, 1.0), (-5.78, -13.74, 0.05333), (-5.78, -13.74, 1.0), (-4.447, -12.99, 0.05333), (-4.447, -12.99, 1.0), (-5.78, -12.99, 0.05333), (-5.78, -12.99, 1.0), (-5.78, -13.74, 0.0), (-5.78, -12.99, 0.0), (-4.447, -13.74, 4.441e-16), (-4.447, -12.99, 4.441e-16), (4.674, -13.74, -4.753e-08), (4.674, -12.99, -4.753e-08), (4.674, -13.74, 0.05333), (4.674, -12.99, 0.05333), (4.559, -13.78, -0.002667), (7.107, -13.78, -0.002667), (7.107, -13.78, 0.056), (7.107, -12.96, 0.056), (7.107, -12.96, -0.002667), (4.559, -12.96, -0.002667), (4.559, -13.78, 0.056), (4.559, -12.96, 0.056), (-8.015, -12.99, -1.409e-08), (-8.015, -13.74, -1.409e-08), (-8.015, -12.99, 0.05333), (-8.015, -13.74, 0.05333), (-10.63, -13.78, 0.056), (-10.63, -13.78, -0.002667), (-10.63, -12.96, 0.056), (-10.63, -12.96, -0.002667), (-7.891, -12.96, -0.002667), (-7.891, -12.96, 0.056), (-7.891, -13.78, 0.056), (-7.891, -13.78, -0.002667), (-4.89, -12.99, 0.6), (-4.89, -12.99, 1.0), (-5.223, -12.99, 0.6), (-5.223, -12.99, 1.0), (-4.89, -0.0005934, 0.6), (-4.89, -0.0005934, 1.0), (-5.223, -0.0005934, 0.6), (-5.223, -0.0005934, 1.0)], [], [(0, 1, 3, 2), (2, 3, 7, 6), (6, 7, 5, 4), (4, 5, 1, 0), (7, 3, 1, 5), (14, 12, 16, 22), (12, 13, 21, 16), (15, 14, 22, 23), (13, 15, 23, 21), (24, 9, 8, 25), (26, 6, 9, 24), (27, 2, 6, 26), (25, 8, 2, 27), (9, 11, 10, 8), (6, 4, 11, 9), (8, 10, 0, 2), (11, 13, 12, 10), (4, 15, 13, 11), (0, 14, 15, 4), (10, 12, 14, 0), (16, 17, 18, 22), (22, 18, 19, 23), (23, 19, 20, 21), (21, 20, 17, 16), (19, 18, 17, 20), (27, 26, 33, 34), (24, 25, 35, 32), (25, 27, 34, 35), (26, 24, 32, 33), (28, 30, 31, 29), (29, 35, 34, 28), (28, 34, 33, 30), (30, 33, 32, 31), (31, 32, 35, 29), (36, 37, 39, 38), (38, 39, 43, 42), (42, 43, 41, 40), (40, 41, 37, 36), (38, 42, 40, 36), (43, 39, 37, 41)])
_uv = me_base.uv_layers.new(name='UVMap')
_uv.uv.foreach_set('vector', [0.375, 0.0, 0.625, 0.0, 0.625, 0.25, 0.375, 0.25, 0.375, 0.25, 0.625, 0.25, 0.625, 0.5, 0.375, 0.5, 0.375, 0.5, 0.625, 0.5, 0.625, 0.75, 0.375, 0.75, 0.375, 0.75, 0.625, 0.75, 0.625, 1.0, 0.375, 1.0, 0.625, 0.5, 0.875, 0.5, 0.875, 0.75, 0.625, 0.75, 0.5921, 0.25, 0.5922, 0.0001942, 0.5922, 0.0001942, 0.5921, 0.25, 0.5921, 1.0, 0.5921, 0.75, 0.5921, 0.75, 0.5921, 1.0, 0.5921, 0.5, 0.5921, 0.25, 0.5921, 0.25, 0.5921, 0.5, 0.5921, 0.75, 0.5921, 0.5, 0.5921, 0.5, 0.5921, 0.75, 0.4104, 0.75, 0.4422, 0.75, 0.4422, 1.0, 0.4104, 1.0, 0.4104, 0.5, 0.4422, 0.5, 0.4422, 0.75, 0.4104, 0.75, 0.4104, 0.25, 0.4422, 0.25, 0.4422, 0.5, 0.4104, 0.5, 0.4104, -9.46e-07, 0.4422, -1.96e-06, 0.4422, 0.25, 0.4104, 0.25, 0.4422, 0.75, 0.4626, 0.75, 0.4626, 1.0, 0.4422, 1.0, 0.4422, 0.5, 0.4626, 0.5, 0.4626, 0.75, 0.4422, 0.75, 0.4422, -1.96e-06, 0.4629, 0.0003633, 0.4626, 0.25, 0.4422, 0.25, 0.4626, 0.75, 0.5921, 0.75, 0.5921, 1.0, 0.4626, 1.0, 0.4626, 0.5, 0.5921, 0.5, 0.5921, 0.75, 0.4626, 0.75, 0.4626, 0.25, 0.5921, 0.25, 0.5921, 0.5, 0.4626, 0.5, 0.4629, 0.0003633, 0.5922, 0.0001942, 0.5921, 0.25, 0.4626, 0.25, 0.5922, 0.0001942, 0.625, 0.0, 0.625, 0.25, 0.5921, 0.25, 0.5921, 0.25, 0.625, 0.25, 0.625, 0.5, 0.5921, 0.5, 0.5921, 0.5, 0.625, 0.5, 0.625, 0.75, 0.5921, 0.75, 0.5921, 0.75, 0.625, 0.75, 0.625, 1.0, 0.5921, 1.0, 0.625, 0.5, 0.875, 0.5, 0.875, 0.75, 0.625, 0.75, 0.4104, 0.25, 0.4104, 0.5, 0.4104, 0.5, 0.4104, 0.25, 0.4104, 0.75, 0.4104, 1.0, 0.4104, 1.0, 0.4104, 0.75, 0.4104, -9.46e-07, 0.4104, 0.25, 0.4104, 0.25, 0.4104, -9.46e-07, 0.4104, 0.5, 0.4104, 0.75, 0.4104, 0.75, 0.4104, 0.5, 0.125, 0.5, 0.375, 0.5, 0.375, 0.75, 0.125, 0.75, 0.375, 0.0, 0.4104, -9.46e-07, 0.4104, 0.25, 0.375, 0.25, 0.375, 0.25, 0.4104, 0.25, 0.4104, 0.5, 0.375, 0.5, 0.375, 0.5, 0.4104, 0.5, 0.4104, 0.75, 0.375, 0.75, 0.375, 0.75, 0.4104, 0.75, 0.4104, 1.0, 0.375, 1.0, 0.375, 0.0, 0.625, 0.0, 0.625, 0.25, 0.375, 0.25, 0.375, 0.25, 0.625, 0.25, 0.625, 0.5, 0.375, 0.5, 0.375, 0.5, 0.625, 0.5, 0.625, 0.75, 0.375, 0.75, 0.375, 0.75, 0.625, 0.75, 0.625, 1.0, 0.375, 1.0, 0.125, 0.5, 0.375, 0.5, 0.375, 0.75, 0.125, 0.75, 0.625, 0.5, 0.875, 0.5, 0.875, 0.75, 0.625, 0.75])
me_base.use_remesh_fix_poles = True
me_base.use_remesh_preserve_attributes = False
me_base.use_mirror_vertex_groups = False
me_base.update()

# ---- objects
ob_top = bpy.data.objects.new('Top', me_top)
ob_base = bpy.data.objects.new('Base', me_base)

# ---- transforms, parenting, visibility, modifiers, constraints
ob_top.location = (0.0, 0.0, 0.0)
ob_top.scale = (0.4, 0.3, 0.015)
ob_top.lineart.crease_threshold = 0.0
_m = ob_top.modifiers.new('Subdivision', 'SUBSURF')
_m.uv_smooth = 'PRESERVE_CORNERS'
_m.render_levels = 1
_m.show_only_control_edges = False
ob_base.location = (0.0, 0.0, 0.0)
ob_base.scale = (0.03, 0.04, 0.75)
ob_base.lineart.crease_threshold = 0.0
_m = ob_base.modifiers.new('Mirror', 'MIRROR')
_m.use_axis = (False, True, False)

# ---- collection membership
col_collection.objects.link(ob_top)
col_collection.objects.link(ob_base)

# ---- scene / render settings (as saved in the file)
scene.frame_start = 1; scene.frame_end = 250; scene.frame_set(1)
scene.render.engine = 'BLENDER_EEVEE_NEXT'
scene.cycles.use_denoising = False
scene.cycles.samples = 128
scene.cycles.sampling_pattern = 'TABULATED_SOBOL'
scene.cycles.use_adaptive_sampling = False
scene.cycles.use_light_tree = False
scene.view_settings.view_transform = 'Filmic'
bpy.context.view_layer.update()

# ---- added for rendering (the .blend has no active camera and no usable light): camera, sun
cam_auto = bpy.data.cameras.new('AutoCamera')
cam_auto.lens = 50.0
cam_auto.sensor_width = 36.0
cam_auto.clip_end = 1000.0
ob_auto_camera = bpy.data.objects.new('AutoCamera', cam_auto)
scene.collection.objects.link(ob_auto_camera)
ob_auto_camera.location = (1.42726, -1.72412, 1.53091)
ob_auto_camera.rotation_euler = (1.09748, -7.21219e-08, 0.694738)
scene.camera = ob_auto_camera
light_auto_sun = bpy.data.lights.new('AutoSun', 'SUN')
light_auto_sun.energy = 3.0
light_auto_sun.angle = 0.0523599
ob_auto_sun = bpy.data.objects.new('AutoSun', light_auto_sun)
scene.collection.objects.link(ob_auto_sun)
ob_auto_sun.rotation_euler = (0.872665, 0.174533, 0.523599)
bpy.context.view_layer.update()
